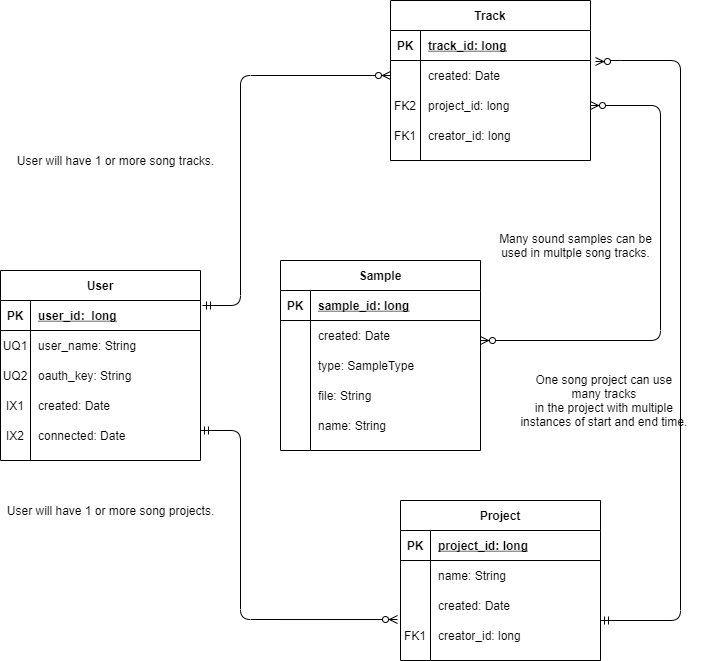

The diagram above was exported from draw.io. Its source (the exported page's mxGraphModel, read from the mxfile embedded in the PNG):
<mxGraphModel dx="1422" dy="822" grid="1" gridSize="10" guides="1" tooltips="1" connect="1" arrows="1" fold="1" page="1" pageScale="1" pageWidth="850" pageHeight="1100" math="0" shadow="0" extFonts="Permanent Marker^https://fonts.googleapis.com/css?family=Permanent+Marker">
  <root>
    <mxCell id="0" />
    <mxCell id="1" parent="0" />
    <mxCell id="2" value="Sample" style="shape=table;startSize=30;container=1;collapsible=1;childLayout=tableLayout;fixedRows=1;rowLines=0;fontStyle=1;align=center;resizeLast=1;" vertex="1" parent="1">
      <mxGeometry x="540" y="320" width="200" height="190" as="geometry" />
    </mxCell>
    <mxCell id="3" value="" style="shape=partialRectangle;collapsible=0;dropTarget=0;pointerEvents=0;fillColor=none;points=[[0,0.5],[1,0.5]];portConstraint=eastwest;top=0;left=0;right=0;bottom=1;" vertex="1" parent="2">
      <mxGeometry y="30" width="200" height="30" as="geometry" />
    </mxCell>
    <mxCell id="4" value="PK" style="shape=partialRectangle;overflow=hidden;connectable=0;fillColor=none;top=0;left=0;bottom=0;right=0;fontStyle=1;" vertex="1" parent="3">
      <mxGeometry width="30" height="30" as="geometry" />
    </mxCell>
    <mxCell id="5" value="sample_id: long" style="shape=partialRectangle;overflow=hidden;connectable=0;fillColor=none;top=0;left=0;bottom=0;right=0;align=left;spacingLeft=6;fontStyle=5;" vertex="1" parent="3">
      <mxGeometry x="30" width="170" height="30" as="geometry" />
    </mxCell>
    <mxCell id="6" value="" style="shape=partialRectangle;collapsible=0;dropTarget=0;pointerEvents=0;fillColor=none;points=[[0,0.5],[1,0.5]];portConstraint=eastwest;top=0;left=0;right=0;bottom=0;" vertex="1" parent="2">
      <mxGeometry y="60" width="200" height="30" as="geometry" />
    </mxCell>
    <mxCell id="7" value="" style="shape=partialRectangle;overflow=hidden;connectable=0;fillColor=none;top=0;left=0;bottom=0;right=0;" vertex="1" parent="6">
      <mxGeometry width="30" height="30" as="geometry" />
    </mxCell>
    <mxCell id="8" value="created: Date" style="shape=partialRectangle;overflow=hidden;connectable=0;fillColor=none;top=0;left=0;bottom=0;right=0;align=left;spacingLeft=6;" vertex="1" parent="6">
      <mxGeometry x="30" width="170" height="30" as="geometry" />
    </mxCell>
    <mxCell id="9" value="" style="shape=partialRectangle;collapsible=0;dropTarget=0;pointerEvents=0;fillColor=none;points=[[0,0.5],[1,0.5]];portConstraint=eastwest;top=0;left=0;right=0;bottom=0;" vertex="1" parent="2">
      <mxGeometry y="90" width="200" height="30" as="geometry" />
    </mxCell>
    <mxCell id="10" value="" style="shape=partialRectangle;overflow=hidden;connectable=0;fillColor=none;top=0;left=0;bottom=0;right=0;" vertex="1" parent="9">
      <mxGeometry width="30" height="30" as="geometry" />
    </mxCell>
    <mxCell id="11" value="type: SampleType" style="shape=partialRectangle;overflow=hidden;connectable=0;fillColor=none;top=0;left=0;bottom=0;right=0;align=left;spacingLeft=6;" vertex="1" parent="9">
      <mxGeometry x="30" width="170" height="30" as="geometry" />
    </mxCell>
    <mxCell id="12" value="" style="shape=partialRectangle;collapsible=0;dropTarget=0;pointerEvents=0;fillColor=none;points=[[0,0.5],[1,0.5]];portConstraint=eastwest;top=0;left=0;right=0;bottom=0;" vertex="1" parent="2">
      <mxGeometry y="120" width="200" height="30" as="geometry" />
    </mxCell>
    <mxCell id="13" value="" style="shape=partialRectangle;overflow=hidden;connectable=0;fillColor=none;top=0;left=0;bottom=0;right=0;" vertex="1" parent="12">
      <mxGeometry width="30" height="30" as="geometry" />
    </mxCell>
    <mxCell id="14" value="file: String" style="shape=partialRectangle;overflow=hidden;connectable=0;fillColor=none;top=0;left=0;bottom=0;right=0;align=left;spacingLeft=6;" vertex="1" parent="12">
      <mxGeometry x="30" width="170" height="30" as="geometry" />
    </mxCell>
    <mxCell id="15" value="" style="shape=partialRectangle;collapsible=0;dropTarget=0;pointerEvents=0;fillColor=none;points=[[0,0.5],[1,0.5]];portConstraint=eastwest;top=0;left=0;right=0;bottom=0;" vertex="1" parent="2">
      <mxGeometry y="150" width="200" height="30" as="geometry" />
    </mxCell>
    <mxCell id="16" value="" style="shape=partialRectangle;overflow=hidden;connectable=0;fillColor=none;top=0;left=0;bottom=0;right=0;" vertex="1" parent="15">
      <mxGeometry width="30" height="30" as="geometry" />
    </mxCell>
    <mxCell id="17" value="name: String" style="shape=partialRectangle;overflow=hidden;connectable=0;fillColor=none;top=0;left=0;bottom=0;right=0;align=left;spacingLeft=6;" vertex="1" parent="15">
      <mxGeometry x="30" width="170" height="30" as="geometry" />
    </mxCell>
    <mxCell id="18" value="Track" style="shape=table;startSize=30;container=1;collapsible=1;childLayout=tableLayout;fixedRows=1;rowLines=0;fontStyle=1;align=center;resizeLast=1;" vertex="1" parent="1">
      <mxGeometry x="650" y="60" width="200" height="160" as="geometry" />
    </mxCell>
    <mxCell id="19" value="" style="shape=partialRectangle;collapsible=0;dropTarget=0;pointerEvents=0;fillColor=none;points=[[0,0.5],[1,0.5]];portConstraint=eastwest;top=0;left=0;right=0;bottom=1;" vertex="1" parent="18">
      <mxGeometry y="30" width="200" height="30" as="geometry" />
    </mxCell>
    <mxCell id="20" value="PK" style="shape=partialRectangle;overflow=hidden;connectable=0;fillColor=none;top=0;left=0;bottom=0;right=0;fontStyle=1;" vertex="1" parent="19">
      <mxGeometry width="30" height="30" as="geometry" />
    </mxCell>
    <mxCell id="21" value="track_id: long" style="shape=partialRectangle;overflow=hidden;connectable=0;fillColor=none;top=0;left=0;bottom=0;right=0;align=left;spacingLeft=6;fontStyle=5;" vertex="1" parent="19">
      <mxGeometry x="30" width="170" height="30" as="geometry" />
    </mxCell>
    <mxCell id="22" value="" style="shape=partialRectangle;collapsible=0;dropTarget=0;pointerEvents=0;fillColor=none;points=[[0,0.5],[1,0.5]];portConstraint=eastwest;top=0;left=0;right=0;bottom=0;" vertex="1" parent="18">
      <mxGeometry y="60" width="200" height="30" as="geometry" />
    </mxCell>
    <mxCell id="23" value="" style="shape=partialRectangle;overflow=hidden;connectable=0;fillColor=none;top=0;left=0;bottom=0;right=0;" vertex="1" parent="22">
      <mxGeometry width="30" height="30" as="geometry" />
    </mxCell>
    <mxCell id="24" value="created: Date" style="shape=partialRectangle;overflow=hidden;connectable=0;fillColor=none;top=0;left=0;bottom=0;right=0;align=left;spacingLeft=6;" vertex="1" parent="22">
      <mxGeometry x="30" width="170" height="30" as="geometry" />
    </mxCell>
    <mxCell id="25" value="" style="shape=partialRectangle;collapsible=0;dropTarget=0;pointerEvents=0;fillColor=none;points=[[0,0.5],[1,0.5]];portConstraint=eastwest;top=0;left=0;right=0;bottom=0;" vertex="1" parent="18">
      <mxGeometry y="90" width="200" height="30" as="geometry" />
    </mxCell>
    <mxCell id="26" value="FK2" style="shape=partialRectangle;overflow=hidden;connectable=0;fillColor=none;top=0;left=0;bottom=0;right=0;" vertex="1" parent="25">
      <mxGeometry width="30" height="30" as="geometry" />
    </mxCell>
    <mxCell id="27" value="project_id: long" style="shape=partialRectangle;overflow=hidden;connectable=0;fillColor=none;top=0;left=0;bottom=0;right=0;align=left;spacingLeft=6;" vertex="1" parent="25">
      <mxGeometry x="30" width="170" height="30" as="geometry" />
    </mxCell>
    <mxCell id="28" value="" style="shape=partialRectangle;collapsible=0;dropTarget=0;pointerEvents=0;fillColor=none;points=[[0,0.5],[1,0.5]];portConstraint=eastwest;top=0;left=0;right=0;bottom=0;" vertex="1" parent="18">
      <mxGeometry y="120" width="200" height="30" as="geometry" />
    </mxCell>
    <mxCell id="29" value="FK1" style="shape=partialRectangle;overflow=hidden;connectable=0;fillColor=none;top=0;left=0;bottom=0;right=0;" vertex="1" parent="28">
      <mxGeometry width="30" height="30" as="geometry" />
    </mxCell>
    <mxCell id="30" value="creator_id: long" style="shape=partialRectangle;overflow=hidden;connectable=0;fillColor=none;top=0;left=0;bottom=0;right=0;align=left;spacingLeft=6;" vertex="1" parent="28">
      <mxGeometry x="30" width="170" height="30" as="geometry" />
    </mxCell>
    <mxCell id="31" value="User" style="shape=table;startSize=30;container=1;collapsible=1;childLayout=tableLayout;fixedRows=1;rowLines=0;fontStyle=1;align=center;resizeLast=1;" vertex="1" parent="1">
      <mxGeometry x="260" y="330" width="200" height="190" as="geometry" />
    </mxCell>
    <mxCell id="32" value="" style="shape=partialRectangle;collapsible=0;dropTarget=0;pointerEvents=0;fillColor=none;points=[[0,0.5],[1,0.5]];portConstraint=eastwest;top=0;left=0;right=0;bottom=1;" vertex="1" parent="31">
      <mxGeometry y="30" width="200" height="30" as="geometry" />
    </mxCell>
    <mxCell id="33" value="PK" style="shape=partialRectangle;overflow=hidden;connectable=0;fillColor=none;top=0;left=0;bottom=0;right=0;fontStyle=1;" vertex="1" parent="32">
      <mxGeometry width="30" height="30" as="geometry" />
    </mxCell>
    <mxCell id="34" value="user_id:  long" style="shape=partialRectangle;overflow=hidden;connectable=0;fillColor=none;top=0;left=0;bottom=0;right=0;align=left;spacingLeft=6;fontStyle=5;" vertex="1" parent="32">
      <mxGeometry x="30" width="170" height="30" as="geometry" />
    </mxCell>
    <mxCell id="35" value="" style="shape=partialRectangle;collapsible=0;dropTarget=0;pointerEvents=0;fillColor=none;points=[[0,0.5],[1,0.5]];portConstraint=eastwest;top=0;left=0;right=0;bottom=0;" vertex="1" parent="31">
      <mxGeometry y="60" width="200" height="30" as="geometry" />
    </mxCell>
    <mxCell id="36" value="UQ1" style="shape=partialRectangle;overflow=hidden;connectable=0;fillColor=none;top=0;left=0;bottom=0;right=0;" vertex="1" parent="35">
      <mxGeometry width="30" height="30" as="geometry" />
    </mxCell>
    <mxCell id="37" value="user_name: String" style="shape=partialRectangle;overflow=hidden;connectable=0;fillColor=none;top=0;left=0;bottom=0;right=0;align=left;spacingLeft=6;" vertex="1" parent="35">
      <mxGeometry x="30" width="170" height="30" as="geometry" />
    </mxCell>
    <mxCell id="38" value="" style="shape=partialRectangle;collapsible=0;dropTarget=0;pointerEvents=0;fillColor=none;points=[[0,0.5],[1,0.5]];portConstraint=eastwest;top=0;left=0;right=0;bottom=0;" vertex="1" parent="31">
      <mxGeometry y="90" width="200" height="30" as="geometry" />
    </mxCell>
    <mxCell id="39" value="UQ2" style="shape=partialRectangle;overflow=hidden;connectable=0;fillColor=none;top=0;left=0;bottom=0;right=0;" vertex="1" parent="38">
      <mxGeometry width="30" height="30" as="geometry" />
    </mxCell>
    <mxCell id="40" value="oauth_key: String" style="shape=partialRectangle;overflow=hidden;connectable=0;fillColor=none;top=0;left=0;bottom=0;right=0;align=left;spacingLeft=6;" vertex="1" parent="38">
      <mxGeometry x="30" width="170" height="30" as="geometry" />
    </mxCell>
    <mxCell id="41" value="" style="shape=partialRectangle;collapsible=0;dropTarget=0;pointerEvents=0;fillColor=none;points=[[0,0.5],[1,0.5]];portConstraint=eastwest;top=0;left=0;right=0;bottom=0;" vertex="1" parent="31">
      <mxGeometry y="120" width="200" height="30" as="geometry" />
    </mxCell>
    <mxCell id="42" value="IX1" style="shape=partialRectangle;overflow=hidden;connectable=0;fillColor=none;top=0;left=0;bottom=0;right=0;" vertex="1" parent="41">
      <mxGeometry width="30" height="30" as="geometry" />
    </mxCell>
    <mxCell id="43" value="created: Date" style="shape=partialRectangle;overflow=hidden;connectable=0;fillColor=none;top=0;left=0;bottom=0;right=0;align=left;spacingLeft=6;" vertex="1" parent="41">
      <mxGeometry x="30" width="170" height="30" as="geometry" />
    </mxCell>
    <mxCell id="44" value="" style="shape=partialRectangle;collapsible=0;dropTarget=0;pointerEvents=0;fillColor=none;points=[[0,0.5],[1,0.5]];portConstraint=eastwest;top=0;left=0;right=0;bottom=0;" vertex="1" parent="31">
      <mxGeometry y="150" width="200" height="30" as="geometry" />
    </mxCell>
    <mxCell id="45" value="IX2" style="shape=partialRectangle;overflow=hidden;connectable=0;fillColor=none;top=0;left=0;bottom=0;right=0;" vertex="1" parent="44">
      <mxGeometry width="30" height="30" as="geometry" />
    </mxCell>
    <mxCell id="46" value="connected: Date" style="shape=partialRectangle;overflow=hidden;connectable=0;fillColor=none;top=0;left=0;bottom=0;right=0;align=left;spacingLeft=6;" vertex="1" parent="44">
      <mxGeometry x="30" width="170" height="30" as="geometry" />
    </mxCell>
    <mxCell id="47" value="Project" style="shape=table;startSize=30;container=1;collapsible=1;childLayout=tableLayout;fixedRows=1;rowLines=0;fontStyle=1;align=center;resizeLast=1;" vertex="1" parent="1">
      <mxGeometry x="660" y="560" width="200" height="160" as="geometry" />
    </mxCell>
    <mxCell id="48" value="" style="shape=partialRectangle;collapsible=0;dropTarget=0;pointerEvents=0;fillColor=none;top=0;left=0;bottom=1;right=0;points=[[0,0.5],[1,0.5]];portConstraint=eastwest;" vertex="1" parent="47">
      <mxGeometry y="30" width="200" height="30" as="geometry" />
    </mxCell>
    <mxCell id="49" value="PK" style="shape=partialRectangle;connectable=0;fillColor=none;top=0;left=0;bottom=0;right=0;fontStyle=1;overflow=hidden;" vertex="1" parent="48">
      <mxGeometry width="30" height="30" as="geometry" />
    </mxCell>
    <mxCell id="50" value="project_id: long" style="shape=partialRectangle;connectable=0;fillColor=none;top=0;left=0;bottom=0;right=0;align=left;spacingLeft=6;fontStyle=5;overflow=hidden;" vertex="1" parent="48">
      <mxGeometry x="30" width="170" height="30" as="geometry" />
    </mxCell>
    <mxCell id="51" value="" style="shape=partialRectangle;collapsible=0;dropTarget=0;pointerEvents=0;fillColor=none;top=0;left=0;bottom=0;right=0;points=[[0,0.5],[1,0.5]];portConstraint=eastwest;" vertex="1" parent="47">
      <mxGeometry y="60" width="200" height="30" as="geometry" />
    </mxCell>
    <mxCell id="52" value="" style="shape=partialRectangle;connectable=0;fillColor=none;top=0;left=0;bottom=0;right=0;editable=1;overflow=hidden;" vertex="1" parent="51">
      <mxGeometry width="30" height="30" as="geometry" />
    </mxCell>
    <mxCell id="53" value="name: String" style="shape=partialRectangle;connectable=0;fillColor=none;top=0;left=0;bottom=0;right=0;align=left;spacingLeft=6;overflow=hidden;" vertex="1" parent="51">
      <mxGeometry x="30" width="170" height="30" as="geometry" />
    </mxCell>
    <mxCell id="54" value="" style="shape=partialRectangle;collapsible=0;dropTarget=0;pointerEvents=0;fillColor=none;top=0;left=0;bottom=0;right=0;points=[[0,0.5],[1,0.5]];portConstraint=eastwest;" vertex="1" parent="47">
      <mxGeometry y="90" width="200" height="30" as="geometry" />
    </mxCell>
    <mxCell id="55" value="" style="shape=partialRectangle;connectable=0;fillColor=none;top=0;left=0;bottom=0;right=0;editable=1;overflow=hidden;" vertex="1" parent="54">
      <mxGeometry width="30" height="30" as="geometry" />
    </mxCell>
    <mxCell id="56" value="created: Date" style="shape=partialRectangle;connectable=0;fillColor=none;top=0;left=0;bottom=0;right=0;align=left;spacingLeft=6;overflow=hidden;" vertex="1" parent="54">
      <mxGeometry x="30" width="170" height="30" as="geometry" />
    </mxCell>
    <mxCell id="57" value="" style="shape=partialRectangle;collapsible=0;dropTarget=0;pointerEvents=0;fillColor=none;top=0;left=0;bottom=0;right=0;points=[[0,0.5],[1,0.5]];portConstraint=eastwest;" vertex="1" parent="47">
      <mxGeometry y="120" width="200" height="30" as="geometry" />
    </mxCell>
    <mxCell id="58" value="FK1" style="shape=partialRectangle;connectable=0;fillColor=none;top=0;left=0;bottom=0;right=0;editable=1;overflow=hidden;" vertex="1" parent="57">
      <mxGeometry width="30" height="30" as="geometry" />
    </mxCell>
    <mxCell id="59" value="creator_id: long" style="shape=partialRectangle;connectable=0;fillColor=none;top=0;left=0;bottom=0;right=0;align=left;spacingLeft=6;overflow=hidden;" vertex="1" parent="57">
      <mxGeometry x="30" width="170" height="30" as="geometry" />
    </mxCell>
    <mxCell id="60" value="" style="fontSize=12;html=1;endArrow=ERzeroToMany;startArrow=ERmandOne;endFill=1;edgeStyle=orthogonalEdgeStyle;entryX=-0.015;entryY=-0.033;entryDx=0;entryDy=0;entryPerimeter=0;" edge="1" target="57" parent="1">
      <mxGeometry width="100" height="100" relative="1" as="geometry">
        <mxPoint x="460" y="490" as="sourcePoint" />
        <mxPoint x="628" y="780" as="targetPoint" />
        <Array as="points">
          <mxPoint x="500" y="490" />
          <mxPoint x="500" y="679" />
        </Array>
      </mxGeometry>
    </mxCell>
    <mxCell id="61" value="" style="fontSize=12;html=1;endArrow=ERzeroToMany;startArrow=ERzeroToMany;edgeStyle=orthogonalEdgeStyle;endFill=1;startFill=1;exitX=1;exitY=0.5;exitDx=0;exitDy=0;" edge="1" source="25" parent="1">
      <mxGeometry width="100" height="100" relative="1" as="geometry">
        <mxPoint x="860" y="170" as="sourcePoint" />
        <mxPoint x="740" y="400" as="targetPoint" />
        <Array as="points">
          <mxPoint x="920" y="165" />
          <mxPoint x="920" y="400" />
        </Array>
      </mxGeometry>
    </mxCell>
    <mxCell id="62" value="" style="fontSize=12;html=1;endArrow=ERmandOne;startArrow=ERzeroToMany;exitX=0;exitY=0.5;exitDx=0;exitDy=0;startFill=1;entryX=1.01;entryY=0.167;entryDx=0;entryDy=0;entryPerimeter=0;edgeStyle=orthogonalEdgeStyle;endFill=0;" edge="1" source="22" target="32" parent="1">
      <mxGeometry width="100" height="100" relative="1" as="geometry">
        <mxPoint x="380" y="460" as="sourcePoint" />
        <mxPoint x="360" y="450" as="targetPoint" />
        <Array as="points">
          <mxPoint x="500" y="135" />
          <mxPoint x="500" y="365" />
        </Array>
      </mxGeometry>
    </mxCell>
    <mxCell id="63" value="User will have 1 or more song projects." style="text;html=1;align=center;verticalAlign=middle;resizable=0;points=[];autosize=1;strokeColor=none;" vertex="1" parent="1">
      <mxGeometry x="260" y="560" width="220" height="20" as="geometry" />
    </mxCell>
    <mxCell id="64" value="One song project can use &lt;br&gt;many tracks&amp;nbsp;&lt;br&gt;in the project with multiple &lt;br&gt;instances of start and end time.&amp;nbsp;" style="text;html=1;align=center;verticalAlign=middle;resizable=0;points=[];autosize=1;strokeColor=none;" vertex="1" parent="1">
      <mxGeometry x="770" y="430" width="190" height="60" as="geometry" />
    </mxCell>
    <mxCell id="65" value="Many sound samples can be&lt;br&gt;used in multple song tracks." style="text;html=1;align=center;verticalAlign=middle;resizable=0;points=[];autosize=1;strokeColor=none;" vertex="1" parent="1">
      <mxGeometry x="750" y="290" width="170" height="30" as="geometry" />
    </mxCell>
    <mxCell id="66" value="" style="fontSize=12;html=1;endArrow=ERmandOne;startArrow=ERzeroToMany;edgeStyle=orthogonalEdgeStyle;endFill=0;startFill=1;entryX=1;entryY=1;entryDx=0;entryDy=0;entryPerimeter=0;exitX=1.025;exitY=0.033;exitDx=0;exitDy=0;exitPerimeter=0;" edge="1" source="22" target="54" parent="1">
      <mxGeometry width="100" height="100" relative="1" as="geometry">
        <mxPoint x="870" y="180" as="sourcePoint" />
        <mxPoint x="920" y="680" as="targetPoint" />
        <Array as="points">
          <mxPoint x="870" y="121" />
          <mxPoint x="870" y="120" />
          <mxPoint x="940" y="120" />
          <mxPoint x="940" y="680" />
        </Array>
      </mxGeometry>
    </mxCell>
    <mxCell id="67" value="User will have 1 or more song tracks." style="text;html=1;align=center;verticalAlign=middle;resizable=0;points=[];autosize=1;strokeColor=none;" vertex="1" parent="1">
      <mxGeometry x="270" y="210" width="210" height="20" as="geometry" />
    </mxCell>
  </root>
</mxGraphModel>